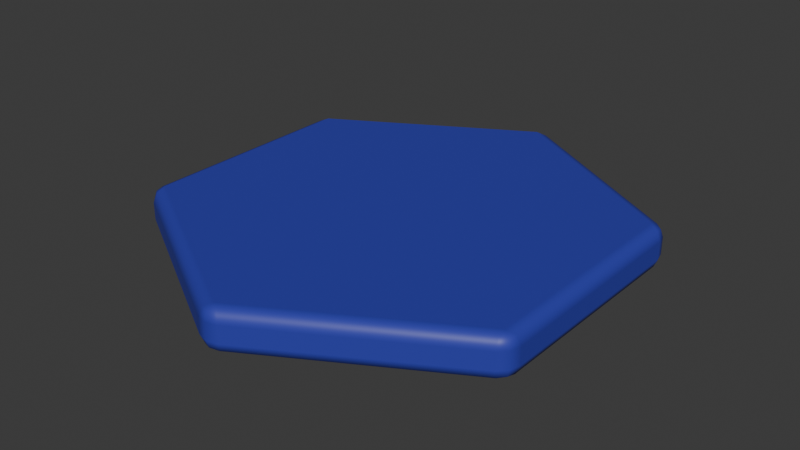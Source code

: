 # Source: hexagon_tile.blend  (saved by Blender 4.5.88; exported with 4.5.12 LTS)
import bpy
from mathutils import Matrix  # noqa: F401  (used for matrix-valued properties, if any)

bpy.ops.wm.read_factory_settings(use_empty=True)
scene = bpy.context.scene
scene.name = 'Scene'

# ---- collections
col_collection = bpy.data.collections.new('Collection'); scene.collection.children.link(col_collection)

# ---- materials (node trees are filled in below, after node groups)
mat_material = bpy.data.materials.new('Material')

# ---- material node trees
mat_material.use_nodes = True; mat_material.node_tree.nodes.clear()
_N = mat_material.node_tree.nodes; _L = mat_material.node_tree.links
n0 = _N.new('ShaderNodeBsdfPrincipled'); n0.name = 'Principled BSDF'; n0.location = (-200, 100)
n0.inputs[0].default_value = (0.03304, 0.04361, 0.4076, 1.0)
n1 = _N.new('ShaderNodeOutputMaterial'); n1.name = 'Material Output'; n1.location = (200, 100)
_L.new(n0.outputs[0], n1.inputs[0])
n1.is_active_output = True

# ---- world
world_world = bpy.data.worlds.new('World'); scene.world = world_world
world_world.use_nodes = True; world_world.node_tree.nodes.clear()
_N = world_world.node_tree.nodes; _L = world_world.node_tree.links
n0 = _N.new('ShaderNodeOutputWorld'); n0.name = 'World Output'; n0.location = (200, 100)
n1 = _N.new('ShaderNodeBackground'); n1.name = 'Background'; n1.location = (-200, 100)
n1.inputs[0].default_value = (0.05088, 0.05088, 0.05088, 1.0)
_L.new(n1.outputs[0], n0.inputs[0])
n0.is_active_output = True
world_world.color = (0.05088, 0.05088, 0.05088)
world_world.sun_shadow_jitter_overblur = 0.0

# ---- meshes
me_circle = bpy.data.meshes.new('Circle')
me_circle.from_pydata([(0.0, 0.5601, 0.0), (-0.4851, 0.2801, 0.0), (-0.4851, -0.2801, 0.0), (0.0, -0.5601, 0.0), (0.4851, -0.2801, 0.0), (0.4851, 0.2801, 0.0), (0.0, 0.5601, 0.1), (-0.4851, 0.2801, 0.1), (-0.4851, -0.2801, 0.1), (0.0, -0.5601, 0.1), (0.4851, -0.2801, 0.1), (0.4851, 0.2801, 0.1)], [], [(0, 5, 4, 3, 2, 1), (6, 7, 8, 9, 10, 11), (5, 0, 6, 11), (3, 4, 10, 9), (1, 2, 8, 7), (4, 5, 11, 10), (2, 3, 9, 8), (0, 1, 7, 6)])
_uv = me_circle.uv_layers.new(name='UVMap')
_uv.uv.foreach_set('vector', [0.5, 1.0, 0.933, 0.75, 0.933, 0.25, 0.5, 0.0, 0.06699, 0.25, 0.06699, 0.75, 0.5, 1.0, 0.06699, 0.75, 0.06699, 0.25, 0.5, 0.0, 0.933, 0.25, 0.933, 0.75, 0.933, 0.75, 0.5, 1.0, 0.5, 1.0, 0.933, 0.75, 0.5, 0.0, 0.933, 0.25, 0.933, 0.25, 0.5, 0.0, 0.06699, 0.75, 0.06699, 0.25, 0.06699, 0.25, 0.06699, 0.75, 0.933, 0.25, 0.933, 0.75, 0.933, 0.75, 0.933, 0.25, 0.06699, 0.25, 0.5, 0.0, 0.5, 0.0, 0.06699, 0.25, 0.5, 1.0, 0.06699, 0.75, 0.06699, 0.75, 0.5, 1.0])
me_circle.materials.append(mat_material)
me_circle.update()

# ---- objects
ob_circle = bpy.data.objects.new('Circle', me_circle)

# ---- transforms, parenting, visibility, modifiers, constraints
ob_circle.location = (0.0, 0.0, 0.0)
_m = ob_circle.modifiers.new('Bevel', 'BEVEL')
_m.width = 0.03
_m.width_pct = 0.03
_m.segments = 2
_m.harden_normals = True

# ---- collection membership
col_collection.objects.link(ob_circle)

# ---- scene / render settings (as saved in the file)
scene.frame_start = 1; scene.frame_end = 250; scene.frame_set(1)
scene.render.engine = 'BLENDER_EEVEE_NEXT'
bpy.context.view_layer.update()

# ---- added for rendering (the .blend has no active camera and no usable light): camera, sun
cam_auto = bpy.data.cameras.new('AutoCamera')
cam_auto.lens = 50.0
cam_auto.sensor_width = 36.0
cam_auto.clip_end = 1000.0
ob_auto_camera = bpy.data.objects.new('AutoCamera', cam_auto)
scene.collection.objects.link(ob_auto_camera)
ob_auto_camera.location = (1.36337, -1.63605, 1.1407)
ob_auto_camera.rotation_euler = (1.09748, -7.21219e-08, 0.694738)
scene.camera = ob_auto_camera
light_auto_sun = bpy.data.lights.new('AutoSun', 'SUN')
light_auto_sun.energy = 3.0
light_auto_sun.angle = 0.0523599
ob_auto_sun = bpy.data.objects.new('AutoSun', light_auto_sun)
scene.collection.objects.link(ob_auto_sun)
ob_auto_sun.rotation_euler = (0.872665, 0.174533, 0.523599)
bpy.context.view_layer.update()
